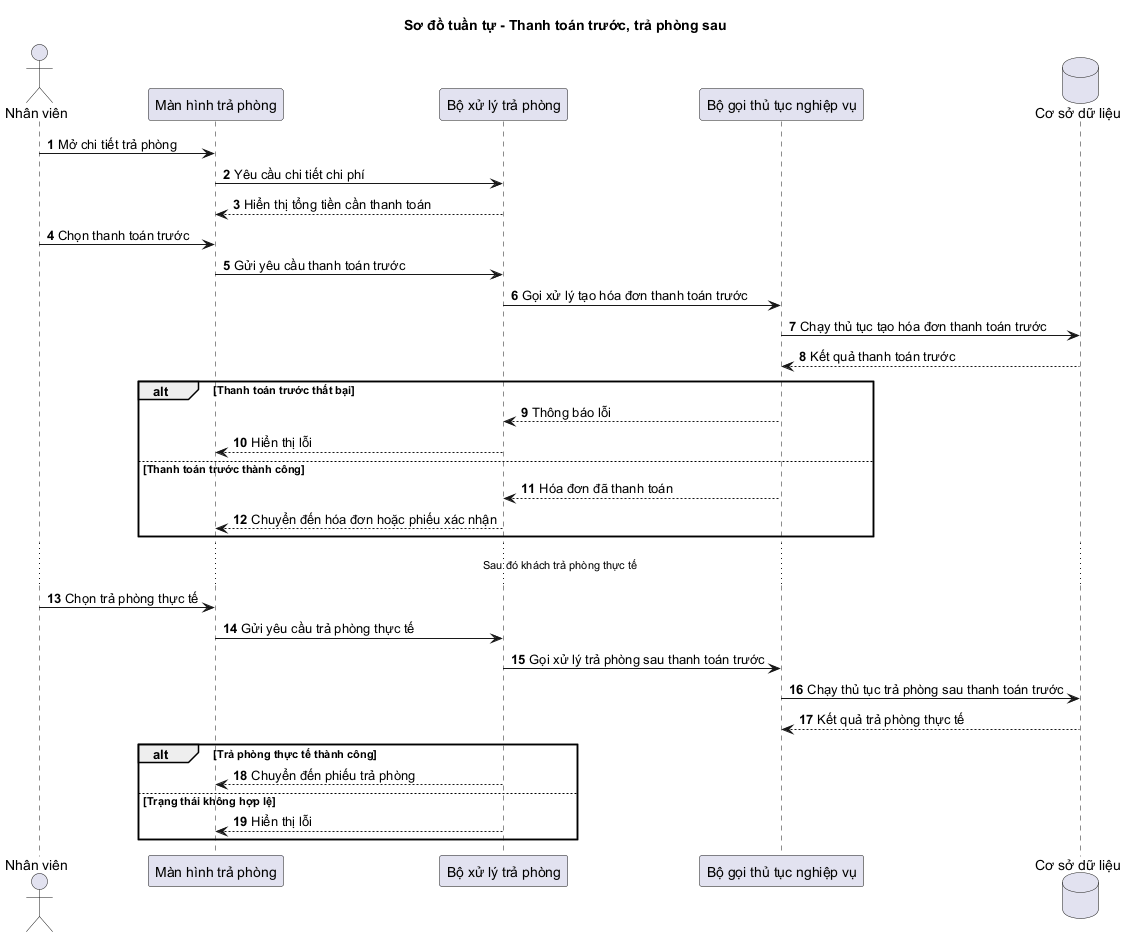

The diagram above was rendered by PlantUML. Its source (embedded in the PNG):
@startuml Sequence_CheckOut_PayThenCheckout
autonumber
skinparam shadowing false
title Sơ đồ tuần tự - Thanh toán trước, trả phòng sau

actor "Nhân viên" as Staff
participant "Màn hình trả phòng" as View
participant "Bộ xử lý trả phòng" as Controller
participant "Bộ gọi thủ tục nghiệp vụ" as DbExt
database "Cơ sở dữ liệu" as SQL

Staff -> View: Mở chi tiết trả phòng
View -> Controller: Yêu cầu chi tiết chi phí
Controller --> View: Hiển thị tổng tiền cần thanh toán

Staff -> View: Chọn thanh toán trước
View -> Controller: Gửi yêu cầu thanh toán trước
Controller -> DbExt: Gọi xử lý tạo hóa đơn thanh toán trước
DbExt -> SQL: Chạy thủ tục tạo hóa đơn thanh toán trước
SQL --> DbExt: Kết quả thanh toán trước
alt Thanh toán trước thất bại
  DbExt --> Controller: Thông báo lỗi
  Controller --> View: Hiển thị lỗi
else Thanh toán trước thành công
  DbExt --> Controller: Hóa đơn đã thanh toán
  Controller --> View: Chuyển đến hóa đơn hoặc phiếu xác nhận
end

... Sau đó khách trả phòng thực tế ...

Staff -> View: Chọn trả phòng thực tế
View -> Controller: Gửi yêu cầu trả phòng thực tế
Controller -> DbExt: Gọi xử lý trả phòng sau thanh toán trước
DbExt -> SQL: Chạy thủ tục trả phòng sau thanh toán trước
SQL --> DbExt: Kết quả trả phòng thực tế
alt Trả phòng thực tế thành công
  Controller --> View: Chuyển đến phiếu trả phòng
else Trạng thái không hợp lệ
  Controller --> View: Hiển thị lỗi
end
@enduml